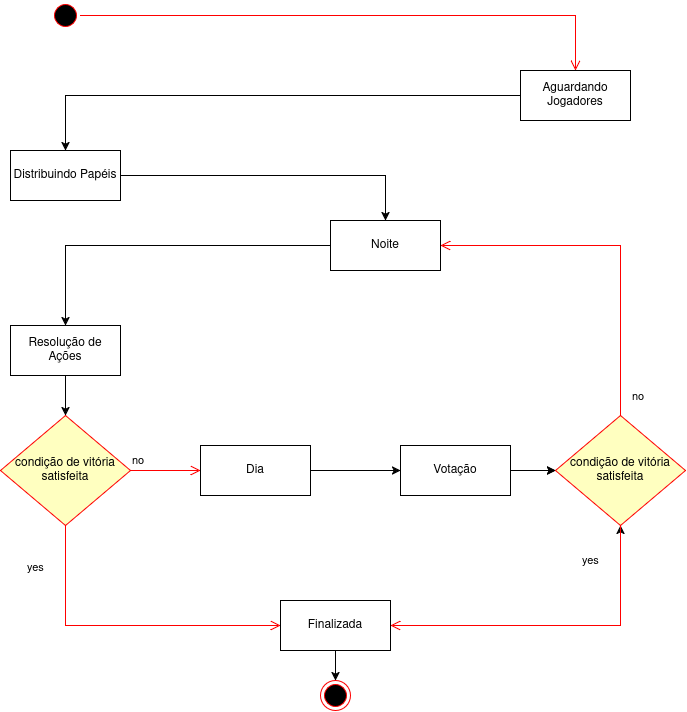

The diagram above was exported from draw.io. Its source (the exported page's mxGraphModel, read from the mxfile embedded in the PNG):
<mxGraphModel dx="1119" dy="733" grid="1" gridSize="10" guides="1" tooltips="1" connect="1" arrows="1" fold="1" page="1" pageScale="1" pageWidth="850" pageHeight="1100" math="0" shadow="0">
  <root>
    <mxCell id="0" />
    <mxCell id="1" parent="0" />
    <mxCell id="tA6wkD8JeXkJc9JMqp-e-1" parent="1" style="ellipse;html=1;shape=startState;fillColor=#000000;strokeColor=#ff0000;" value="" vertex="1">
      <mxGeometry height="30" width="30" x="200" y="350" as="geometry" />
    </mxCell>
    <mxCell id="tA6wkD8JeXkJc9JMqp-e-2" edge="1" parent="1" source="tA6wkD8JeXkJc9JMqp-e-1" style="edgeStyle=orthogonalEdgeStyle;html=1;verticalAlign=bottom;endArrow=open;endSize=8;strokeColor=#ff0000;rounded=0;" target="tA6wkD8JeXkJc9JMqp-e-3" value="">
      <mxGeometry relative="1" as="geometry">
        <mxPoint x="215" y="380" as="targetPoint" />
      </mxGeometry>
    </mxCell>
    <mxCell id="tA6wkD8JeXkJc9JMqp-e-5" edge="1" parent="1" source="tA6wkD8JeXkJc9JMqp-e-3" style="edgeStyle=orthogonalEdgeStyle;rounded=0;orthogonalLoop=1;jettySize=auto;html=1;entryX=0.5;entryY=0;entryDx=0;entryDy=0;" target="tA6wkD8JeXkJc9JMqp-e-4">
      <mxGeometry relative="1" as="geometry" />
    </mxCell>
    <mxCell id="tA6wkD8JeXkJc9JMqp-e-3" parent="1" style="html=1;whiteSpace=wrap;" value="&lt;div&gt;Aguardando&lt;/div&gt;&lt;div&gt;Jogadores&lt;/div&gt;" vertex="1">
      <mxGeometry height="50" width="110" x="670" y="420" as="geometry" />
    </mxCell>
    <mxCell id="tA6wkD8JeXkJc9JMqp-e-7" edge="1" parent="1" source="tA6wkD8JeXkJc9JMqp-e-4" style="edgeStyle=orthogonalEdgeStyle;rounded=0;orthogonalLoop=1;jettySize=auto;html=1;entryX=0.5;entryY=0;entryDx=0;entryDy=0;" target="tA6wkD8JeXkJc9JMqp-e-6">
      <mxGeometry relative="1" as="geometry" />
    </mxCell>
    <mxCell id="tA6wkD8JeXkJc9JMqp-e-4" parent="1" style="html=1;whiteSpace=wrap;" value="Distribuindo Papéis" vertex="1">
      <mxGeometry height="50" width="110" x="160" y="500" as="geometry" />
    </mxCell>
    <mxCell id="tA6wkD8JeXkJc9JMqp-e-21" edge="1" parent="1" source="tA6wkD8JeXkJc9JMqp-e-6" style="edgeStyle=orthogonalEdgeStyle;rounded=0;orthogonalLoop=1;jettySize=auto;html=1;entryX=0.5;entryY=0;entryDx=0;entryDy=0;" target="tA6wkD8JeXkJc9JMqp-e-20">
      <mxGeometry relative="1" as="geometry" />
    </mxCell>
    <mxCell id="tA6wkD8JeXkJc9JMqp-e-6" parent="1" style="html=1;whiteSpace=wrap;" value="Noite" vertex="1">
      <mxGeometry height="50" width="110" x="480" y="570" as="geometry" />
    </mxCell>
    <mxCell id="tA6wkD8JeXkJc9JMqp-e-40" edge="1" parent="1" source="tA6wkD8JeXkJc9JMqp-e-8" style="edgeStyle=orthogonalEdgeStyle;rounded=0;orthogonalLoop=1;jettySize=auto;html=1;entryX=0;entryY=0.5;entryDx=0;entryDy=0;" target="tA6wkD8JeXkJc9JMqp-e-10">
      <mxGeometry relative="1" as="geometry" />
    </mxCell>
    <mxCell id="tA6wkD8JeXkJc9JMqp-e-8" parent="1" style="html=1;whiteSpace=wrap;" value="Dia" vertex="1">
      <mxGeometry height="50" width="110" x="350" y="795" as="geometry" />
    </mxCell>
    <mxCell id="tA6wkD8JeXkJc9JMqp-e-47" edge="1" parent="1" source="tA6wkD8JeXkJc9JMqp-e-10" style="edgeStyle=orthogonalEdgeStyle;rounded=0;orthogonalLoop=1;jettySize=auto;html=1;entryX=0;entryY=0.5;entryDx=0;entryDy=0;" target="tA6wkD8JeXkJc9JMqp-e-44">
      <mxGeometry relative="1" as="geometry" />
    </mxCell>
    <mxCell id="tA6wkD8JeXkJc9JMqp-e-52" edge="1" parent="1" source="tA6wkD8JeXkJc9JMqp-e-10" style="edgeStyle=orthogonalEdgeStyle;rounded=0;orthogonalLoop=1;jettySize=auto;html=1;" target="tA6wkD8JeXkJc9JMqp-e-44" value="">
      <mxGeometry relative="1" as="geometry" />
    </mxCell>
    <mxCell id="tA6wkD8JeXkJc9JMqp-e-10" parent="1" style="html=1;whiteSpace=wrap;" value="Votação" vertex="1">
      <mxGeometry height="50" width="110" x="550" y="795" as="geometry" />
    </mxCell>
    <mxCell id="tA6wkD8JeXkJc9JMqp-e-30" edge="1" parent="1" source="tA6wkD8JeXkJc9JMqp-e-11" style="edgeStyle=orthogonalEdgeStyle;rounded=0;orthogonalLoop=1;jettySize=auto;html=1;entryX=0.5;entryY=0;entryDx=0;entryDy=0;" target="tA6wkD8JeXkJc9JMqp-e-27">
      <mxGeometry relative="1" as="geometry" />
    </mxCell>
    <mxCell id="tA6wkD8JeXkJc9JMqp-e-11" parent="1" style="html=1;whiteSpace=wrap;" value="Finalizada" vertex="1">
      <mxGeometry height="50" width="110" x="430" y="950" as="geometry" />
    </mxCell>
    <mxCell id="tA6wkD8JeXkJc9JMqp-e-37" edge="1" parent="1" source="tA6wkD8JeXkJc9JMqp-e-20" style="edgeStyle=orthogonalEdgeStyle;rounded=0;orthogonalLoop=1;jettySize=auto;html=1;entryX=0.5;entryY=0;entryDx=0;entryDy=0;" target="tA6wkD8JeXkJc9JMqp-e-32">
      <mxGeometry relative="1" as="geometry" />
    </mxCell>
    <mxCell id="tA6wkD8JeXkJc9JMqp-e-20" parent="1" style="html=1;whiteSpace=wrap;" value="Resolução de Ações" vertex="1">
      <mxGeometry height="50" width="110" x="160" y="675" as="geometry" />
    </mxCell>
    <mxCell id="tA6wkD8JeXkJc9JMqp-e-27" parent="1" style="ellipse;html=1;shape=endState;fillColor=#000000;strokeColor=#ff0000;" value="" vertex="1">
      <mxGeometry height="30" width="30" x="470" y="1030" as="geometry" />
    </mxCell>
    <mxCell id="tA6wkD8JeXkJc9JMqp-e-32" parent="1" style="rhombus;whiteSpace=wrap;html=1;fontColor=#000000;fillColor=#ffffc0;strokeColor=#ff0000;" value="condição de vitória satisfeita" vertex="1">
      <mxGeometry height="110" width="130" x="150" y="765" as="geometry" />
    </mxCell>
    <mxCell id="tA6wkD8JeXkJc9JMqp-e-33" edge="1" parent="1" source="tA6wkD8JeXkJc9JMqp-e-32" style="edgeStyle=orthogonalEdgeStyle;html=1;align=left;verticalAlign=bottom;endArrow=open;endSize=8;strokeColor=#ff0000;rounded=0;entryX=0;entryY=0.5;entryDx=0;entryDy=0;" target="tA6wkD8JeXkJc9JMqp-e-8" value="no">
      <mxGeometry relative="1" x="-1" as="geometry">
        <mxPoint x="350" y="820" as="targetPoint" />
      </mxGeometry>
    </mxCell>
    <mxCell id="tA6wkD8JeXkJc9JMqp-e-34" edge="1" parent="1" source="tA6wkD8JeXkJc9JMqp-e-32" style="edgeStyle=orthogonalEdgeStyle;html=1;align=left;verticalAlign=top;endArrow=open;endSize=8;strokeColor=#ff0000;rounded=0;" target="tA6wkD8JeXkJc9JMqp-e-11" value="yes">
      <mxGeometry relative="1" x="-0.8131" y="-40" as="geometry">
        <mxPoint as="offset" />
        <Array as="points">
          <mxPoint x="215" y="975" />
        </Array>
        <mxPoint x="210" y="900" as="targetPoint" />
      </mxGeometry>
    </mxCell>
    <mxCell id="tA6wkD8JeXkJc9JMqp-e-49" edge="1" parent="1" style="edgeStyle=orthogonalEdgeStyle;rounded=0;orthogonalLoop=1;jettySize=auto;html=1;" target="tA6wkD8JeXkJc9JMqp-e-44" value="">
      <mxGeometry relative="1" as="geometry">
        <mxPoint x="770" y="940" as="sourcePoint" />
      </mxGeometry>
    </mxCell>
    <mxCell id="tA6wkD8JeXkJc9JMqp-e-44" parent="1" style="rhombus;whiteSpace=wrap;html=1;fontColor=#000000;fillColor=#ffffc0;strokeColor=#ff0000;" value="condição de vitória satisfeita" vertex="1">
      <mxGeometry height="110" width="130" x="705" y="765" as="geometry" />
    </mxCell>
    <mxCell id="tA6wkD8JeXkJc9JMqp-e-45" edge="1" parent="1" source="tA6wkD8JeXkJc9JMqp-e-44" style="edgeStyle=orthogonalEdgeStyle;html=1;align=left;verticalAlign=bottom;endArrow=open;endSize=8;strokeColor=#ff0000;rounded=0;entryX=1;entryY=0.5;entryDx=0;entryDy=0;" target="tA6wkD8JeXkJc9JMqp-e-6" value="no">
      <mxGeometry relative="1" x="-0.9481" y="-10" as="geometry">
        <mxPoint as="offset" />
        <Array as="points">
          <mxPoint x="770" y="595" />
        </Array>
        <mxPoint x="910" y="820" as="targetPoint" />
      </mxGeometry>
    </mxCell>
    <mxCell id="tA6wkD8JeXkJc9JMqp-e-46" edge="1" parent="1" source="tA6wkD8JeXkJc9JMqp-e-44" style="edgeStyle=orthogonalEdgeStyle;html=1;align=left;verticalAlign=top;endArrow=open;endSize=8;strokeColor=#ff0000;rounded=0;entryX=1;entryY=0.5;entryDx=0;entryDy=0;" target="tA6wkD8JeXkJc9JMqp-e-11" value="yes">
      <mxGeometry relative="1" x="-0.8684" y="-40" as="geometry">
        <mxPoint as="offset" />
        <Array as="points">
          <mxPoint x="770" y="975" />
        </Array>
        <mxPoint x="770" y="940" as="targetPoint" />
      </mxGeometry>
    </mxCell>
  </root>
</mxGraphModel>